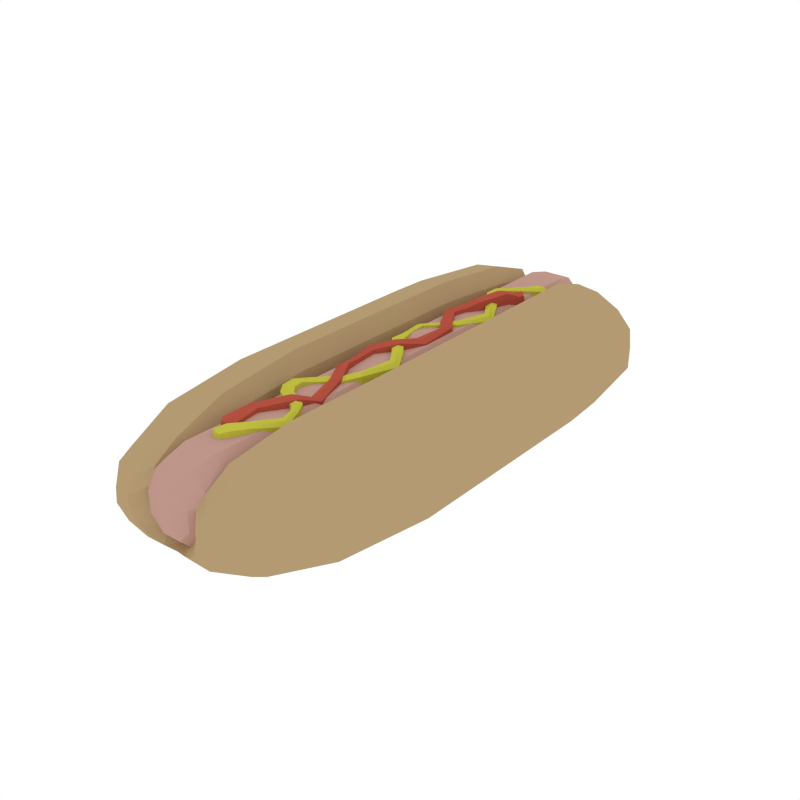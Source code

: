 # Source: Hotdog.blend  (saved by Blender 2.79.0; exported with 4.5.12 LTS)
import bpy
from mathutils import Matrix  # noqa: F401  (used for matrix-valued properties, if any)

bpy.ops.wm.read_factory_settings(use_empty=True)
scene = bpy.context.scene
scene.name = 'Scene'

# ---- collections
col_collection_1 = bpy.data.collections.new('Collection 1'); scene.collection.children.link(col_collection_1)

# ---- materials (node trees are filled in below, after node groups)
mat_lightyellow = bpy.data.materials.new('LightYellow')
mat_lightyellow.alpha_threshold = 0.0
mat_lightyellow.diffuse_color = (0.4575, 0.3235, 0.1709, 1.0)
mat_lightyellow.roughness = 0.5
mat_cheese = bpy.data.materials.new('Cheese')
mat_cheese.alpha_threshold = 0.0
mat_cheese.diffuse_color = (0.5277, 0.518, 0.05597, 1.0)
mat_cheese.roughness = 0.5
mat_red = bpy.data.materials.new('Red')
mat_red.alpha_threshold = 0.0
mat_red.diffuse_color = (0.4575, 0.08469, 0.05453, 1.0)
mat_red.roughness = 0.5
mat_hotdog = bpy.data.materials.new('Hotdog')
mat_hotdog.alpha_threshold = 0.0
mat_hotdog.diffuse_color = (0.5173, 0.3064, 0.2544, 1.0)
mat_hotdog.roughness = 0.5

# ---- material node trees

# ---- world
world_world = bpy.data.worlds.new('World'); scene.world = world_world
world_world.color = (1.0, 1.0, 1.0)
world_world.use_sun_shadow = False
world_world.sun_shadow_jitter_overblur = 0.0
world_world.cycles.sampling_method = 'NONE'
world_world.cycles.sample_map_resolution = 256

# ---- meshes
me_cube_004 = bpy.data.meshes.new('Cube.004')
me_cube_004.from_pydata([(-0.2837, 0.7553, -0.06144), (-0.1494, 0.8095, -0.05557), (-0.07003, -0.6986, 0.01033), (-0.1155, -0.8337, -0.05557), (-0.3282, -0.288, -0.2061), (-0.1523, -0.7176, 0.03545), (-0.0691, 0.7296, -0.09956), (-0.08625, -0.2605, -0.09767), (-0.03664, -0.8078, -0.1706), (-0.05321, 0.794, -0.1706), (-0.02073, -0.682, -0.1587), (-0.08532, 0.7281, -0.244), (-0.0777, -0.6951, -0.244), (-0.03302, -0.2543, -0.1666), (-0.2434, 0.7505, -0.1784), (-0.1328, 0.8075, -0.126), (-0.2228, -0.276, 0.08845), (-0.1065, -0.2628, 0.05374), (-0.2664, -0.7438, -0.06144), (-0.08366, 0.7314, 0.01033), (-0.1675, 0.7414, 0.03545), (-0.09919, -0.8299, -0.126), (-0.02727, 0.7212, -0.1587), (-0.1128, 0.3558, -0.2977), (-0.05574, -0.6954, -0.09956), (-0.3839, 0.3728, -0.04483), (-0.2268, -0.7347, -0.1784), (-0.3841, -0.2944, -0.04483), (-0.1136, -0.2635, -0.2977), (-0.1037, 0.356, 0.05374), (-0.2211, 0.363, 0.08845), (-0.03145, 0.351, -0.1666), (-0.08329, 0.3548, -0.09767), (-0.3274, 0.3694, -0.2061), (0.2837, 0.7553, -0.06144), (0.1494, 0.8095, -0.05557), (0.07003, -0.6986, 0.01033), (0.1155, -0.8337, -0.05557), (0.3282, -0.288, -0.2061), (0.1523, -0.7176, 0.03545), (0.0691, 0.7296, -0.09956), (0.08625, -0.2605, -0.09767), (0.03664, -0.8078, -0.1706), (0.05321, 0.794, -0.1706), (0.02073, -0.682, -0.1587), (0.08532, 0.7281, -0.244), (0.0777, -0.6951, -0.244), (0.03302, -0.2543, -0.1666), (0.2434, 0.7505, -0.1784), (0.1328, 0.8075, -0.126), (0.2228, -0.276, 0.08845), (0.1065, -0.2628, 0.05374), (0.2664, -0.7438, -0.06144), (0.08366, 0.7314, 0.01033), (0.1675, 0.7414, 0.03545), (0.09919, -0.8299, -0.126), (0.02727, 0.7212, -0.1587), (0.1128, 0.3558, -0.2977), (0.05574, -0.6954, -0.09956), (0.3839, 0.3728, -0.04483), (0.2268, -0.7347, -0.1784), (0.3841, -0.2944, -0.04483), (0.1136, -0.2635, -0.2977), (0.1037, 0.356, 0.05374), (0.2211, 0.363, 0.08845), (0.03145, 0.351, -0.1666), (0.08329, 0.3548, -0.09767), (0.3274, 0.3694, -0.2061), (-0.2724, -0.7452, -0.121), (-0.1829, -0.818, -0.06827), (-0.2384, 0.7499, -0.006855), (-0.2132, 0.7996, -0.06827), (-0.1502, 0.8096, -0.0922), (-0.149, 0.7919, -0.0138), (-0.1027, 0.7864, -0.02785), (-0.08002, 0.7309, -0.04779), (-0.0906, -0.7034, 0.04725), (-0.07444, -0.7931, -0.02785), (-0.1162, -0.8338, -0.0922), (-0.1199, -0.8035, -0.0138), (-0.1538, -0.7166, -0.2229), (-0.09972, 0.8026, -0.1534), (-0.05137, 0.7266, -0.1386), (-0.0706, -0.8214, -0.1534), (-0.1868, 0.7964, -0.1514), (-0.1569, -0.8121, -0.1514), (-0.06248, -0.7903, -0.1071), (-0.09055, 0.7849, -0.1071), (0.0, -0.6836, -0.2488), (0.0, 0.7889, -0.1766), (0.0, 0.7178, -0.164), (0.0, -0.7997, -0.1766), (-0.05552, -0.7816, -0.1988), (-0.02406, -0.7744, -0.1577), (-0.03796, 0.7748, -0.1577), (-0.07001, 0.7786, -0.1988), (-0.3926, -0.2954, -0.1265), (-0.2219, -0.7336, -0.006855), (-0.06646, -0.6978, -0.04779), (-0.1355, -0.2661, 0.105), (-0.224, -0.2761, -0.2682), (-0.03984, -0.6904, -0.1386), (0.0, -0.2569, -0.3044), (0.0, -0.677, -0.164), (-0.09859, -0.5289, -0.2843), (-0.02445, -0.5142, -0.1646), (-0.0675, -0.5253, -0.09814), (-0.2901, -0.5695, -0.1991), (-0.1931, -0.5503, 0.0752), (-0.08609, -0.529, 0.04289), (-0.3416, -0.5797, -0.04898), (-0.3205, 0.369, 0.02989), (-0.09858, 0.3557, -0.0267), (-0.06013, 0.3533, -0.148), (0.0, 0.3497, -0.1679), (-0.2899, 0.7561, -0.121), (-0.1046, 0.7339, 0.04725), (-0.1675, 0.7405, -0.2229), (0.0, 0.7213, -0.2488), (-0.08603, 0.6021, 0.04289), (-0.1948, 0.6134, 0.0752), (-0.06713, 0.6001, -0.09814), (-0.02411, 0.5932, -0.1646), (-0.09946, 0.601, -0.2843), (-0.2934, 0.6236, -0.1991), (-0.3457, 0.629, -0.04898), (-0.3925, 0.3733, -0.1265), (-0.133, 0.3578, 0.105), (-0.2228, 0.363, -0.2682), (0.0, 0.3521, -0.3044), (-0.3212, -0.2872, 0.02989), (-0.1014, -0.2623, -0.0267), (-0.06284, -0.2578, -0.148), (0.0, -0.2523, -0.1679), (0.2724, -0.7452, -0.121), (0.1829, -0.818, -0.06827), (0.2384, 0.7499, -0.006855), (0.2132, 0.7996, -0.06827), (0.1502, 0.8096, -0.0922), (0.149, 0.7919, -0.0138), (0.1027, 0.7864, -0.02785), (0.08002, 0.7309, -0.04779), (0.0906, -0.7034, 0.04725), (0.07444, -0.7931, -0.02785), (0.1162, -0.8338, -0.0922), (0.1199, -0.8035, -0.0138), (0.1538, -0.7166, -0.2229), (0.09972, 0.8026, -0.1534), (0.05137, 0.7266, -0.1386), (0.0706, -0.8214, -0.1534), (0.1868, 0.7964, -0.1514), (0.1569, -0.8121, -0.1514), (0.06248, -0.7903, -0.1071), (0.09055, 0.7849, -0.1071), (0.05552, -0.7816, -0.1988), (0.02406, -0.7744, -0.1577), (0.03796, 0.7748, -0.1577), (0.07001, 0.7786, -0.1988), (0.3926, -0.2954, -0.1265), (0.2219, -0.7336, -0.006855), (0.06646, -0.6978, -0.04779), (0.1355, -0.2661, 0.105), (0.224, -0.2761, -0.2682), (0.03984, -0.6904, -0.1386), (0.09859, -0.5289, -0.2843), (0.02445, -0.5142, -0.1646), (0.0675, -0.5253, -0.09814), (0.2901, -0.5695, -0.1991), (0.1931, -0.5503, 0.0752), (0.08609, -0.529, 0.04289), (0.3416, -0.5797, -0.04898), (0.3205, 0.369, 0.02989), (0.09858, 0.3557, -0.0267), (0.06013, 0.3533, -0.148), (0.2899, 0.7561, -0.121), (0.1046, 0.7339, 0.04725), (0.1675, 0.7405, -0.2229), (0.08603, 0.6021, 0.04289), (0.1948, 0.6134, 0.0752), (0.06713, 0.6001, -0.09814), (0.02411, 0.5932, -0.1646), (0.09946, 0.601, -0.2843), (0.2934, 0.6236, -0.1991), (0.3457, 0.629, -0.04898), (0.3925, 0.3733, -0.1265), (0.133, 0.3578, 0.105), (0.2228, 0.363, -0.2682), (0.3212, -0.2872, 0.02989), (0.1014, -0.2623, -0.0267), (0.06284, -0.2578, -0.148), (-0.1864, -0.8188, -0.1111), (-0.1738, -0.7917, -0.03046), (-0.2168, 0.8, -0.1111), (-0.2002, 0.7844, -0.03046), (-0.07265, -0.7927, -0.06944), (-0.08909, -0.7722, 0.003575), (-0.1009, 0.7861, -0.06944), (-0.1139, 0.774, 0.003575), (-0.1342, 0.7892, -0.1828), (-0.1086, -0.7992, -0.1828), (-0.07009, 0.7815, -0.1376), (-0.04569, -0.7847, -0.1376), (-0.3495, -0.5813, -0.1252), (-0.2838, -0.5683, 0.0207), (-0.08144, -0.5281, -0.03197), (-0.1129, -0.5343, 0.09057), (-0.1958, -0.5501, -0.2569), (-0.04744, -0.5207, -0.1457), (-0.2869, 0.6229, 0.0207), (-0.0813, 0.6016, -0.03197), (-0.04693, 0.5974, -0.1457), (-0.3537, 0.6298, -0.1252), (-0.1132, 0.6049, 0.09057), (-0.1977, 0.613, -0.2569), (0.1864, -0.8188, -0.1111), (0.1738, -0.7917, -0.03046), (0.2168, 0.8, -0.1111), (0.2002, 0.7844, -0.03046), (0.07265, -0.7927, -0.06944), (0.08909, -0.7722, 0.003575), (0.1009, 0.7861, -0.06944), (0.1139, 0.774, 0.003575), (0.1342, 0.7892, -0.1828), (0.1086, -0.7992, -0.1828), (0.07009, 0.7815, -0.1376), (0.04569, -0.7847, -0.1376), (0.0, 0.7725, -0.203), (0.0, -0.7717, -0.203), (-1.534e-10, 0.7706, -0.1651), (-1.534e-10, -0.768, -0.1651), (0.3495, -0.5813, -0.1252), (0.2838, -0.5683, 0.0207), (0.08144, -0.5281, -0.03197), (0.1129, -0.5343, 0.09057), (0.1958, -0.5501, -0.2569), (0.04744, -0.5207, -0.1457), (0.0, -0.5178, -0.2905), (0.0, -0.5105, -0.1669), (0.2869, 0.6229, 0.0207), (0.0813, 0.6016, -0.03197), (0.04693, 0.5974, -0.1457), (1.534e-10, 0.5907, -0.1669), (0.3537, 0.6298, -0.1252), (0.1132, 0.6049, 0.09057), (0.1977, 0.613, -0.2569), (6.135e-10, 0.5946, -0.2905), (-0.05167, -0.5922, 0.01253), (-0.02806, -0.6146, 0.01253), (-0.0056, -0.591, 0.01253), (-0.02864, -0.5916, 0.07542), (0.01515, -0.4183, 0.08397), (-0.06075, -0.4957, 0.001829), (-0.03908, -0.5021, 0.07499), (-0.01741, -0.5085, 0.001829), (0.03684, -0.4229, 0.01075), (-0.006536, -0.4138, 0.01075), (-0.03951, -0.1496, 0.06723), (-0.01684, -0.15, 0.01522), (-0.06218, -0.1491, 0.006126), (-0.02222, -0.002589, 0.01091), (-0.06363, -0.05806, 0.001829), (-0.04436, -0.06867, 0.07492), (-0.0251, -0.07927, 0.001829), (-0.002746, -0.01024, 0.08407), (0.01673, -0.01789, 0.01091), (-0.0376, 0.2669, 0.07499), (-0.01255, 0.181, 0.00356), (0.001698, 0.1991, 0.07672), (0.01595, 0.2172, 0.00356), (-0.01758, 0.2679, 0.001829), (-0.05762, 0.2659, 0.001829), (-0.02213, 0.3195, 0.07431), (-0.01287, 0.306, 0.001829), (-0.03776, 0.335, 0.00697), (0.04804, 0.5217, 0.001829), (0.01061, 0.4811, 0.001829), (0.038, 0.4775, 0.08055), (0.0654, 0.4738, 0.001829), (-0.04591, -0.592, 0.07622), (-0.04548, -0.6093, 0.01253), (-0.0282, -0.6089, 0.07185), (-0.01093, -0.6084, 0.01253), (-0.01136, -0.5912, 0.06615), (-0.05534, -0.4973, 0.06923), (-0.02283, -0.5069, 0.06923), (0.02022, -0.3722, 0.001829), (0.06203, -0.3671, 0.001829), (0.04112, -0.3697, 0.0641), (-0.001114, -0.4149, 0.07819), (0.03142, -0.4218, 0.07742), (0.0001477, -0.2869, 0.002886), (0.02495, -0.2538, 0.002886), (0.01255, -0.2704, 0.07427), (-0.05423, -0.1961, 0.01089), (-0.01223, -0.1864, 0.01331), (-0.03323, -0.1912, 0.07354), (-0.05651, -0.1492, 0.05474), (-0.02251, -0.1499, 0.06965), (-0.05881, -0.06071, 0.06918), (-0.02991, -0.07662, 0.06923), (0.006292, 0.05313, 0.008311), (0.04835, 0.0555, 0.008311), (0.02732, 0.05432, 0.07011), (-0.01735, -0.004502, 0.07831), (0.01186, -0.01598, 0.07831), (0.01337, 0.1465, 0.001829), (0.04406, 0.1785, 0.001829), (0.02871, 0.1625, 0.07499), (-0.008991, 0.1855, 0.07096), (0.01239, 0.2127, 0.07096), (-0.05261, 0.2661, 0.06923), (-0.02259, 0.2676, 0.06923), (-0.02174, 0.3521, 0.02377), (0.01509, 0.3413, 0.02377), (-0.003324, 0.3467, 0.08792), (-0.03271, 0.3308, 0.07285), (-0.01433, 0.3091, 0.06838), (0.003385, 0.4313, 0.02377), (0.05104, 0.4337, 0.02377), (0.02721, 0.4325, 0.09786), (0.02261, 0.5173, 0.001829), (0.06846, 0.5039, 0.001829), (0.04553, 0.5106, 0.07618), (0.01746, 0.4802, 0.0734), (0.05855, 0.4747, 0.0734), (-0.04111, -0.6047, 0.07248), (-0.01552, -0.6041, 0.06396), (0.02545, -0.3716, 0.06266), (0.0568, -0.3678, 0.05861), (0.003248, -0.2828, 0.07034), (0.02185, -0.2579, 0.06954), (-0.04898, -0.1948, 0.06422), (-0.01748, -0.1876, 0.07499), (0.01155, 0.05343, 0.07075), (0.04309, 0.0552, 0.06112), (0.01721, 0.1505, 0.06923), (0.04022, 0.1745, 0.06923), (-0.01714, 0.3508, 0.08412), (0.01049, 0.3427, 0.08377), (0.009342, 0.4316, 0.09221), (0.04508, 0.4334, 0.09193), (0.02731, 0.5058, 0.06907), (0.05986, 0.4982, 0.06907), (0.03451, 0.6017, 0.001829), (0.06272, 0.618, 0.001829), (0.07905, 0.5898, 0.001829), (0.05678, 0.5958, 0.06472), (0.03017, 0.3737, 0.07505), (-0.04573, 0.451, 0.001829), (-0.02406, 0.4574, 0.07499), (-0.002391, 0.4638, 0.001829), (0.05186, 0.3782, 0.001829), (0.008486, 0.3691, 0.001829), (-0.06108, 0.1055, 0.05606), (-0.03841, 0.106, 0.004052), (-0.08375, 0.105, -0.005047), (0.009461, -0.0563, 0.001829), (-0.0486, 0.0134, 0.001829), (-0.02934, 0.02401, 0.07492), (-0.01007, 0.03461, 0.001829), (0.02894, -0.04865, 0.07499), (0.04841, -0.041, 0.001829), (-0.04177, -0.3043, 0.06865), (0.002469, -0.2256, -0.004507), (0.01672, -0.2437, 0.06865), (0.03097, -0.2619, -0.004507), (-0.03154, -0.363, 0.001829), (-0.02322, -0.3119, -0.004507), (-0.06033, -0.2967, -0.004507), (-0.0727, -0.38, 0.001829), (-0.05212, -0.3715, 0.07499), (0.0564, -0.462, 0.07396), (-0.009359, -0.4338, 0.001829), (0.002817, -0.4157, 0.07499), (0.01499, -0.3976, 0.001829), (0.06917, -0.457, 0.001829), (0.04362, -0.467, 0.001829), (-0.02249, -0.6615, 0.001829), (-0.02176, -0.6063, 0.001829), (0.0006373, -0.6225, 0.08055), (0.02303, -0.6387, 0.001829), (0.02334, 0.5695, 0.001829), (0.04008, 0.6002, 0.06552), (0.04453, 0.6169, 0.001829), (0.06123, 0.6125, 0.06115), (0.07793, 0.608, 0.001829), (0.07348, 0.5913, 0.05545), (0.06722, 0.5622, 0.001829), (0.04528, 0.5658, 0.07193), (-0.04434, 0.4923, 0.001829), (-0.0004814, 0.4943, 0.001829), (-0.02241, 0.4933, 0.07499), (-0.04031, 0.4526, 0.06923), (-0.007809, 0.4622, 0.06923), (0.03524, 0.3275, 0.001829), (0.07705, 0.3225, 0.001829), (0.05615, 0.325, 0.05985), (0.01391, 0.3703, 0.06927), (0.04644, 0.3771, 0.06851), (0.01517, 0.2423, -0.003042), (0.03997, 0.2091, -0.003042), (0.02757, 0.2257, 0.06834), (-0.0758, 0.152, -0.0002792), (-0.03379, 0.1424, 0.002137), (-0.05411, 0.1484, 0.06339), (-0.07808, 0.1052, 0.04357), (-0.04407, 0.1059, 0.05848), (-0.04379, 0.01605, 0.06918), (-0.01489, 0.03196, 0.06923), (0.03312, -0.09016, 0.001829), (0.07517, -0.09252, 0.001829), (0.05414, -0.09134, 0.06363), (0.01433, -0.05439, 0.06923), (0.04354, -0.04291, 0.06923), (0.02839, -0.1912, 0.001829), (0.05908, -0.2232, 0.001829), (0.04374, -0.2072, 0.07499), (0.006032, -0.2302, 0.06289), (0.02741, -0.2573, 0.06289), (-0.07803, -0.3399, 0.001829), (-0.03561, -0.3365, 0.001067), (-0.05682, -0.3382, 0.07499), (-0.05569, -0.2986, 0.06289), (-0.02786, -0.31, 0.06289), (-0.04844, -0.4127, 0.001829), (-0.01376, -0.3854, 0.001829), (-0.0311, -0.399, 0.07499), (-0.03669, -0.3651, 0.06923), (-0.06756, -0.3778, 0.06923), (0.02713, -0.4498, 0.001829), (0.04566, -0.416, 0.001829), (0.0364, -0.4329, 0.07499), (-0.006315, -0.4293, 0.06923), (0.01195, -0.4021, 0.06923), (0.0435, -0.4904, 0.001829), (0.07764, -0.5079, 0.001829), (0.06057, -0.4992, 0.06043), (0.04681, -0.4658, 0.06905), (0.06598, -0.4583, 0.06838), (0.007242, -0.5652, 0.001829), (0.04019, -0.5997, 0.001829), (0.02372, -0.5824, 0.07592), (-0.03796, -0.6408, 0.001829), (0.004537, -0.6626, 0.001829), (-0.01671, -0.6517, 0.07618), (-0.01616, -0.6103, 0.0734), (0.01744, -0.6346, 0.0734), (0.02883, 0.5686, 0.06923), (0.04771, 0.6114, 0.06178), (0.06174, 0.5631, 0.06343), (0.07245, 0.6048, 0.05326), (-0.03886, 0.4926, 0.06923), (-0.005964, 0.4941, 0.06923), (0.04047, 0.3269, 0.06266), (0.07182, 0.3231, 0.04849), (0.01827, 0.2381, 0.06441), (0.03687, 0.2132, 0.06361), (-0.06904, 0.1534, 0.05531), (-0.03904, 0.1436, 0.06382), (0.03837, -0.09045, 0.06427), (0.06991, -0.09223, 0.05464), (0.03223, -0.1952, 0.06923), (0.05525, -0.2192, 0.06923), (-0.07273, -0.3395, 0.06923), (-0.04091, -0.3369, 0.06885), (-0.04411, -0.4093, 0.06923), (-0.01809, -0.3888, 0.06923), (0.02945, -0.4455, 0.06923), (0.04334, -0.4202, 0.06923), (0.04777, -0.4926, 0.06187), (0.07338, -0.5057, 0.05112), (0.01136, -0.5695, 0.07027), (0.03607, -0.5954, 0.06999), (-0.02663, -0.6357, 0.06907), (0.002208, -0.6526, 0.06907), (0.0493, -0.7089, 0.05767), (0.04303, -0.7746, 0.04233), (0.1196, -0.7089, -0.01228), (0.1044, -0.7746, -0.01872), (0.1198, -0.7089, -0.1119), (0.1046, -0.7746, -0.1057), (0.04984, -0.7089, -0.1829), (0.0435, -0.7746, -0.1677), (-0.0493, -0.7089, -0.1837), (-0.04303, -0.7746, -0.1683), (-0.1196, -0.7089, -0.1137), (-0.1044, -0.7746, -0.1073), (-0.1198, -0.7089, -0.01405), (-0.1046, -0.7746, -0.02028), (-0.04984, -0.7089, 0.05693), (-0.0435, -0.7746, 0.04168), (0.01302, -0.824, -0.03113), (0.02765, -0.8124, 0.004696), (0.03157, -0.824, -0.0496), (0.06707, -0.8124, -0.03454), (0.03163, -0.824, -0.07592), (0.0672, -0.8124, -0.09044), (0.01316, -0.824, -0.09466), (0.02796, -0.8124, -0.1303), (-0.01302, -0.824, -0.09486), (-0.02765, -0.8124, -0.1307), (-0.03157, -0.824, -0.07638), (-0.06707, -0.8124, -0.09144), (-0.03163, -0.824, -0.05007), (-0.0672, -0.8124, -0.03554), (-0.01316, -0.824, -0.03132), (-0.02796, -0.8124, 0.004283), (-0.01312, -0.8281, -0.04993), (-0.01306, -0.8281, -0.07625), (0.01307, -0.8281, -0.04974), (0.01313, -0.8281, -0.07605), (0.0493, 0.7089, 0.05767), (0.04303, 0.7746, 0.04233), (0.1196, 0.7089, -0.01228), (0.1044, 0.7746, -0.01872), (0.1198, 0.7089, -0.1119), (0.1046, 0.7746, -0.1057), (0.04984, 0.7089, -0.1829), (0.0435, 0.7746, -0.1677), (-0.0493, 0.7089, -0.1837), (-0.04303, 0.7746, -0.1683), (-0.1196, 0.7089, -0.1137), (-0.1044, 0.7746, -0.1073), (-0.1198, 0.7089, -0.01405), (-0.1046, 0.7746, -0.02028), (-0.04984, 0.7089, 0.05693), (-0.0435, 0.7746, 0.04168), (0.01302, 0.824, -0.03113), (0.02765, 0.8124, 0.004696), (0.03157, 0.824, -0.0496), (0.06707, 0.8124, -0.03454), (0.03163, 0.824, -0.07592), (0.0672, 0.8124, -0.09044), (0.01316, 0.824, -0.09466), (0.02796, 0.8124, -0.1303), (-0.01302, 0.824, -0.09486), (-0.02765, 0.8124, -0.1307), (-0.03157, 0.824, -0.07638), (-0.06707, 0.8124, -0.09144), (-0.03163, 0.824, -0.05007), (-0.0672, 0.8124, -0.03554), (-0.01316, 0.824, -0.03132), (-0.02796, 0.8124, 0.004283), (-0.01312, 0.8281, -0.04993), (-0.01306, 0.8281, -0.07625), (0.01307, 0.8281, -0.04974), (0.01313, 0.8281, -0.07605)], [], [(0, 115, 211, 125), (0, 125, 208, 70), (0, 70, 193, 71), (0, 71, 192, 115), (1, 72, 192, 71), (1, 71, 193, 73), (1, 73, 197, 74), (1, 74, 196, 72), (2, 98, 204, 109), (2, 109, 205, 76), (2, 76, 195, 77), (2, 77, 194, 98), (3, 78, 194, 77), (3, 77, 195, 79), (3, 79, 191, 69), (3, 69, 190, 78), (61, 59, 171, 187), (33, 4, 96, 126), (4, 100, 206, 107), (4, 107, 202, 96), (5, 76, 205, 108), (5, 108, 203, 97), (5, 97, 191, 79), (5, 79, 195, 76), (6, 75, 209, 121), (6, 121, 210, 82), (6, 82, 200, 87), (6, 87, 196, 75), (32, 7, 132, 113), (7, 131, 204, 106), (7, 106, 207, 132), (33, 128, 100, 4), (8, 93, 201, 83), (8, 83, 199, 92), (8, 92, 227, 91), (8, 91, 229, 93), (9, 95, 198, 81), (9, 81, 200, 94), (9, 94, 228, 89), (9, 89, 226, 95), (10, 105, 207, 101), (10, 101, 201, 93), (10, 93, 229, 103), (10, 103, 237, 105), (11, 123, 213, 117), (11, 117, 198, 95), (11, 95, 226, 118), (11, 118, 245, 123), (12, 92, 199, 80), (12, 80, 206, 104), (12, 104, 236, 88), (12, 88, 227, 92), (31, 13, 133, 114), (13, 132, 207, 105), (13, 105, 237, 133), (32, 112, 131, 7), (14, 124, 211, 115), (14, 115, 192, 84), (14, 84, 198, 117), (14, 117, 213, 124), (15, 72, 196, 87), (15, 87, 200, 81), (15, 81, 198, 84), (15, 84, 192, 72), (31, 113, 132, 13), (30, 16, 99, 127), (16, 130, 203, 108), (16, 108, 205, 99), (30, 111, 130, 16), (29, 17, 131, 112), (17, 99, 205, 109), (17, 109, 204, 131), (18, 68, 190, 69), (18, 69, 191, 97), (18, 97, 203, 110), (18, 110, 202, 68), (19, 75, 196, 74), (19, 74, 197, 116), (19, 116, 212, 119), (19, 119, 209, 75), (20, 116, 197, 73), (20, 73, 193, 70), (20, 70, 208, 120), (20, 120, 212, 116), (21, 78, 190, 85), (21, 85, 199, 83), (21, 83, 201, 86), (21, 86, 194, 78), (22, 94, 200, 82), (22, 82, 210, 122), (22, 122, 241, 90), (22, 90, 228, 94), (28, 23, 129, 102), (23, 128, 213, 123), (23, 123, 245, 129), (29, 127, 99, 17), (24, 98, 194, 86), (24, 86, 201, 101), (24, 101, 207, 106), (24, 106, 204, 98), (28, 100, 128, 23), (27, 25, 126, 96), (25, 111, 208, 125), (25, 125, 211, 126), (26, 68, 202, 107), (26, 107, 206, 80), (26, 80, 199, 85), (26, 85, 190, 68), (27, 96, 202, 110), (27, 110, 203, 130), (28, 104, 206, 100), (28, 102, 236, 104), (29, 112, 209, 119), (29, 119, 212, 127), (30, 127, 212, 120), (30, 120, 208, 111), (31, 122, 210, 113), (31, 114, 241, 122), (32, 121, 209, 112), (32, 113, 210, 121), (33, 126, 211, 124), (33, 124, 213, 128), (34, 183, 242, 174), (34, 174, 216, 137), (34, 137, 217, 136), (34, 136, 238, 183), (35, 137, 216, 138), (35, 138, 220, 140), (35, 140, 221, 139), (35, 139, 217, 137), (36, 169, 232, 160), (36, 160, 218, 143), (36, 143, 219, 142), (36, 142, 233, 169), (37, 143, 218, 144), (37, 144, 214, 135), (37, 135, 215, 145), (37, 145, 219, 143), (38, 158, 230, 167), (38, 167, 234, 162), (67, 184, 158, 38), (39, 168, 233, 142), (39, 142, 219, 145), (39, 145, 215, 159), (39, 159, 231, 168), (40, 179, 239, 141), (40, 141, 220, 153), (40, 153, 224, 148), (40, 148, 240, 179), (66, 173, 189, 41), (67, 38, 162, 186), (41, 189, 235, 166), (41, 166, 232, 188), (42, 149, 225, 155), (42, 155, 229, 91), (42, 91, 227, 154), (42, 154, 223, 149), (43, 147, 222, 157), (43, 157, 226, 89), (43, 89, 228, 156), (43, 156, 224, 147), (44, 163, 235, 165), (44, 165, 237, 103), (44, 103, 229, 155), (44, 155, 225, 163), (45, 176, 244, 181), (45, 181, 245, 118), (45, 118, 226, 157), (45, 157, 222, 176), (46, 146, 223, 154), (46, 154, 227, 88), (46, 88, 236, 164), (46, 164, 234, 146), (65, 114, 133, 47), (66, 41, 188, 172), (47, 133, 237, 165), (47, 165, 235, 189), (48, 174, 242, 182), (48, 182, 244, 176), (48, 176, 222, 150), (48, 150, 216, 174), (49, 153, 220, 138), (49, 138, 216, 150), (49, 150, 222, 147), (49, 147, 224, 153), (65, 47, 189, 173), (50, 161, 233, 168), (50, 168, 231, 187), (64, 185, 161, 50), (64, 50, 187, 171), (51, 188, 232, 169), (51, 169, 233, 161), (63, 172, 188, 51), (52, 135, 214, 134), (52, 134, 230, 170), (52, 170, 231, 159), (52, 159, 215, 135), (53, 140, 220, 141), (53, 141, 239, 177), (53, 177, 243, 175), (53, 175, 221, 140), (54, 139, 221, 175), (54, 175, 243, 178), (54, 178, 238, 136), (54, 136, 217, 139), (55, 151, 214, 144), (55, 144, 218, 152), (55, 152, 225, 149), (55, 149, 223, 151), (56, 148, 224, 156), (56, 156, 228, 90), (56, 90, 241, 180), (56, 180, 240, 148), (62, 102, 129, 57), (63, 51, 161, 185), (57, 129, 245, 181), (57, 181, 244, 186), (58, 152, 218, 160), (58, 160, 232, 166), (58, 166, 235, 163), (58, 163, 225, 152), (62, 57, 186, 162), (59, 184, 242, 183), (59, 183, 238, 171), (61, 158, 184, 59), (60, 167, 230, 134), (60, 134, 214, 151), (60, 151, 223, 146), (60, 146, 234, 167), (61, 170, 230, 158), (61, 187, 231, 170), (62, 162, 234, 164), (62, 164, 236, 102), (63, 177, 239, 172), (63, 185, 243, 177), (64, 178, 243, 185), (64, 171, 238, 178), (65, 173, 240, 180), (65, 180, 241, 114), (66, 172, 239, 179), (66, 179, 240, 173), (67, 182, 242, 184), (67, 186, 244, 182), (27, 130, 111, 25), (246, 279, 325, 278), (247, 280, 325, 279), (247, 281, 326, 280), (248, 282, 326, 281), (278, 283, 251, 246), (249, 280, 326, 282), (249, 278, 325, 280), (285, 327, 329, 290), (252, 250, 288, 283), (260, 258, 296, 298), (250, 287, 327, 288), (250, 289, 328, 287), (282, 248, 253, 284), (254, 289, 284, 253), (249, 252, 283, 278), (282, 284, 252, 249), (252, 284, 289, 250), (254, 286, 328, 289), (255, 288, 327, 285), (329, 327, 287, 292), (330, 328, 286, 291), (287, 328, 330, 292), (290, 329, 331, 293), (256, 295, 332, 297), (256, 296, 331, 295), (260, 298, 303, 259), (261, 298, 296, 256), (331, 329, 292, 295), (332, 330, 291, 294), (292, 330, 332, 295), (333, 302, 307, 335), (257, 297, 332, 294), (261, 256, 297, 299), (258, 293, 331, 296), (262, 299, 297, 257), (264, 304, 299, 262), (259, 303, 333, 300), (270, 266, 308, 310), (263, 303, 298, 261), (263, 261, 299, 304), (336, 334, 301, 306), (302, 334, 336, 307), (263, 302, 333, 303), (263, 304, 334, 302), (264, 301, 334, 304), (300, 333, 335, 305), (312, 337, 339, 317), (267, 265, 310, 308), (266, 305, 335, 308), (269, 311, 309, 268), (267, 307, 336, 309), (267, 308, 335, 307), (268, 309, 336, 306), (267, 309, 311, 265), (265, 271, 315, 310), (271, 314, 337, 315), (271, 316, 338, 314), (270, 310, 315, 273), (311, 316, 271, 265), (272, 313, 338, 316), (269, 272, 316, 311), (273, 315, 337, 312), (339, 337, 314, 319), (340, 338, 313, 318), (314, 338, 340, 319), (255, 251, 283, 288), (274, 322, 342, 321), (274, 320, 341, 322), (275, 317, 339, 323), (275, 323, 341, 320), (276, 319, 340, 324), (276, 323, 339, 319), (276, 322, 341, 323), (276, 324, 342, 322), (277, 324, 340, 318), (277, 321, 342, 324), (343, 381, 447, 382), (343, 382, 448, 383), (344, 383, 448, 384), (344, 384, 450, 385), (345, 385, 450, 386), (345, 386, 449, 387), (451, 391, 388, 447), (346, 386, 450, 384), (346, 384, 448, 382), (346, 382, 447, 388), (346, 388, 449, 386), (452, 390, 387, 449), (388, 391, 452, 449), (394, 399, 455, 453), (349, 392, 397, 347), (357, 407, 405, 355), (347, 397, 453, 396), (347, 396, 454, 398), (348, 392, 451, 389), (351, 350, 393, 398), (349, 393, 452, 391), (349, 391, 451, 392), (350, 390, 452, 393), (349, 347, 398, 393), (351, 398, 454, 395), (352, 394, 453, 397), (455, 401, 396, 453), (456, 400, 395, 454), (396, 401, 456, 454), (399, 402, 457, 455), (353, 406, 458, 404), (353, 404, 457, 405), (357, 356, 412, 407), (358, 353, 405, 407), (457, 404, 401, 455), (458, 403, 400, 456), (401, 404, 458, 456), (459, 461, 416, 411), (354, 403, 458, 406), (358, 408, 406, 353), (355, 405, 457, 402), (359, 354, 406, 408), (361, 359, 408, 413), (356, 409, 459, 412), (368, 422, 417, 363), (360, 358, 407, 412), (360, 413, 408, 358), (462, 415, 410, 460), (411, 416, 462, 460), (360, 412, 459, 411), (360, 411, 460, 413), (361, 413, 460, 410), (409, 414, 461, 459), (434, 439, 471, 469), (364, 417, 422, 362), (362, 422, 463, 421), (362, 421, 464, 423), (363, 417, 461, 414), (367, 365, 418, 423), (364, 418, 462, 416), (364, 416, 461, 417), (365, 415, 462, 418), (364, 362, 423, 418), (366, 420, 464, 427), (366, 427, 466, 425), (367, 423, 464, 420), (368, 419, 463, 422), (369, 428, 463, 419), (369, 424, 465, 428), (370, 427, 464, 421), (370, 421, 463, 428), (370, 428, 465, 426), (370, 426, 466, 427), (371, 438, 468, 431), (371, 431, 467, 437), (371, 437, 469, 436), (371, 436, 470, 438), (372, 432, 465, 424), (372, 429, 467, 432), (373, 433, 466, 426), (373, 426, 465, 432), (373, 432, 467, 431), (373, 431, 468, 433), (374, 425, 466, 433), (374, 433, 468, 430), (375, 430, 468, 438), (375, 438, 470, 435), (376, 437, 467, 429), (376, 434, 469, 437), (471, 441, 436, 469), (472, 440, 435, 470), (436, 441, 472, 470), (352, 397, 392, 348), (377, 443, 474, 444), (377, 444, 473, 442), (378, 445, 471, 439), (378, 442, 473, 445), (379, 446, 472, 441), (379, 441, 471, 445), (379, 445, 473, 444), (379, 444, 474, 446), (380, 440, 472, 446), (380, 446, 474, 443), (381, 389, 451, 447), (489, 525, 523, 487), (479, 515, 513, 477), (481, 517, 515, 479), (483, 519, 517, 481), (485, 521, 519, 483), (487, 523, 521, 485), (477, 513, 511, 475), (477, 475, 476, 478), (493, 509, 510, 495), (479, 477, 478, 480), (482, 480, 496, 498), (481, 479, 480, 482), (484, 482, 498, 500), (483, 481, 482, 484), (486, 484, 500, 502), (485, 483, 484, 486), (488, 486, 502, 504), (487, 485, 486, 488), (490, 488, 504, 506), (489, 487, 488, 490), (475, 489, 490, 476), (478, 476, 492, 494), (480, 478, 494, 496), (491, 493, 494, 492), (493, 495, 496, 494), (495, 497, 498, 496), (497, 499, 500, 498), (499, 501, 502, 500), (501, 503, 504, 502), (503, 505, 506, 504), (505, 491, 492, 506), (476, 490, 506, 492), (495, 510, 497), (503, 507, 505), (499, 508, 501), (505, 507, 509, 491), (508, 507, 503, 501), (491, 509, 493), (497, 510, 508, 499), (510, 509, 507, 508), (513, 514, 512, 511), (529, 531, 546, 545), (515, 516, 514, 513), (518, 534, 532, 516), (517, 518, 516, 515), (520, 536, 534, 518), (519, 520, 518, 517), (522, 538, 536, 520), (521, 522, 520, 519), (524, 540, 538, 522), (523, 524, 522, 521), (526, 542, 540, 524), (525, 526, 524, 523), (511, 512, 526, 525), (514, 530, 528, 512), (516, 532, 530, 514), (527, 528, 530, 529), (529, 530, 532, 531), (531, 532, 534, 533), (533, 534, 536, 535), (535, 536, 538, 537), (537, 538, 540, 539), (539, 540, 542, 541), (541, 542, 528, 527), (512, 528, 542, 526), (531, 533, 546), (539, 541, 543), (535, 537, 544), (541, 527, 545, 543), (544, 537, 539, 543), (527, 529, 545), (533, 535, 544, 546), (546, 544, 543, 545), (475, 511, 525, 489)])
me_cube_004.polygons.foreach_set('material_index', [0, 0, 0, 0, 0, 0, 0, 0, 0, 0, 0, 0, 0, 0, 0, 0, 0, 0, 0, 0, 0, 0, 0, 0, 0, 0, 0, 0, 0, 0, 0, 0, 0, 0, 0, 0, 0, 0, 0, 0, 0, 0, 0, 0, 0, 0, 0, 0, 0, 0, 0, 0, 0, 0, 0, 0, 0, 0, 0, 0, 0, 0, 0, 0, 0, 0, 0, 0, 0, 0, 0, 0, 0, 0, 0, 0, 0, 0, 0, 0, 0, 0, 0, 0, 0, 0, 0, 0, 0, 0, 0, 0, 0, 0, 0, 0, 0, 0, 0, 0, 0, 0, 0, 0, 0, 0, 0, 0, 0, 0, 0, 0, 0, 0, 0, 0, 0, 0, 0, 0, 0, 0, 0, 0, 0, 0, 0, 0, 0, 0, 0, 0, 0, 0, 0, 0, 0, 0, 0, 0, 0, 0, 0, 0, 0, 0, 0, 0, 0, 0, 0, 0, 0, 0, 0, 0, 0, 0, 0, 0, 0, 0, 0, 0, 0, 0, 0, 0, 0, 0, 0, 0, 0, 0, 0, 0, 0, 0, 0, 0, 0, 0, 0, 0, 0, 0, 0, 0, 0, 0, 0, 0, 0, 0, 0, 0, 0, 0, 0, 0, 0, 0, 0, 0, 0, 0, 0, 0, 0, 0, 0, 0, 0, 0, 0, 0, 0, 0, 0, 0, 0, 0, 0, 0, 0, 0, 0, 0, 0, 0, 0, 0, 0, 0, 0, 0, 0, 0, 0, 0, 0, 0, 0, 0, 2, 2, 2, 2, 2, 2, 2, 2, 2, 2, 2, 2, 2, 2, 2, 2, 2, 2, 2, 2, 2, 2, 2, 2, 2, 2, 2, 2, 2, 2, 2, 2, 2, 2, 2, 2, 2, 2, 2, 2, 2, 2, 2, 2, 2, 2, 2, 2, 2, 2, 2, 2, 2, 2, 2, 2, 2, 2, 2, 2, 2, 2, 2, 2, 2, 2, 2, 2, 2, 2, 2, 2, 2, 2, 2, 2, 1, 1, 1, 1, 1, 1, 1, 1, 1, 1, 1, 1, 1, 1, 1, 1, 1, 1, 1, 1, 1, 1, 1, 1, 1, 1, 1, 1, 1, 1, 1, 1, 1, 1, 1, 1, 1, 1, 1, 1, 1, 1, 1, 1, 1, 1, 1, 1, 1, 1, 1, 1, 1, 1, 1, 1, 1, 1, 1, 1, 1, 1, 1, 1, 1, 1, 1, 1, 1, 1, 1, 1, 1, 1, 1, 1, 1, 1, 1, 1, 1, 1, 1, 1, 1, 1, 1, 1, 1, 1, 1, 1, 1, 1, 1, 1, 1, 1, 1, 1, 1, 1, 1, 1, 3, 3, 3, 3, 3, 3, 3, 3, 3, 3, 3, 3, 3, 3, 3, 3, 3, 3, 3, 3, 3, 3, 3, 3, 3, 3, 3, 3, 3, 3, 3, 3, 3, 3, 3, 3, 3, 3, 3, 3, 3, 3, 3, 3, 3, 3, 3, 3, 3, 3, 3, 3, 3, 3, 3, 3, 3, 3, 3, 3, 3, 3, 3, 3, 3, 3, 3, 3, 3, 3, 3, 3, 3, 3])
me_cube_004.materials.append(mat_lightyellow)
me_cube_004.materials.append(mat_cheese)
me_cube_004.materials.append(mat_red)
me_cube_004.materials.append(mat_hotdog)
me_cube_004.use_remesh_preserve_volume = False
me_cube_004.use_remesh_preserve_attributes = False
me_cube_004.use_mirror_vertex_groups = False
me_cube_004.update()

# ---- objects
ob_hotdog = bpy.data.objects.new('Hotdog', me_cube_004)

# ---- transforms, parenting, visibility, modifiers, constraints
ob_hotdog.location = (0.0, 0.0, 0.0)
ob_hotdog.lineart.crease_threshold = 0.0

# ---- collection membership
col_collection_1.objects.link(ob_hotdog)

# ---- scene / render settings (as saved in the file)
scene.frame_start = 1; scene.frame_end = 250; scene.frame_set(0)
scene.render.engine = 'CYCLES'
scene.render.resolution_x = 1000
scene.render.resolution_y = 1000
scene.render.dither_intensity = 0.0
scene.cycles.samples = 200
scene.cycles.sampling_pattern = 'TABULATED_SOBOL'
scene.cycles.light_sampling_threshold = 0.0
scene.cycles.use_adaptive_sampling = False
scene.cycles.use_light_tree = False
scene.cycles.caustics_reflective = False
scene.cycles.caustics_refractive = False
scene.cycles.blur_glossy = 0.0
scene.cycles.max_bounces = 2
scene.cycles.pixel_filter_type = 'GAUSSIAN'
scene.cycles.sample_clamp_indirect = 0.0
scene.view_settings.view_transform = 'Standard'
bpy.context.view_layer.update()

# ---- added for rendering (the .blend has no active camera): camera
cam_auto = bpy.data.cameras.new('AutoCamera')
cam_auto.lens = 50.0
cam_auto.sensor_width = 36.0
cam_auto.clip_end = 1000.0
ob_auto_camera = bpy.data.objects.new('AutoCamera', cam_auto)
scene.collection.objects.link(ob_auto_camera)
ob_auto_camera.location = (1.74231, -2.09366, 1.29418)
ob_auto_camera.rotation_euler = (1.09748, -7.21219e-08, 0.694738)
scene.camera = ob_auto_camera
bpy.context.view_layer.update()
